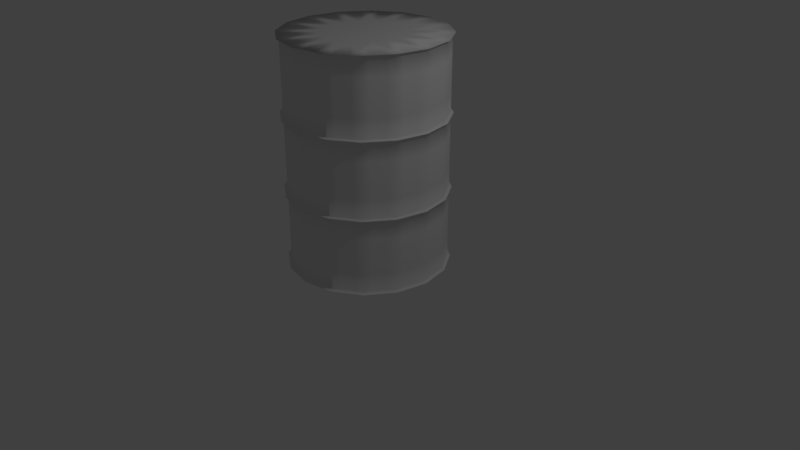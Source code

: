 # Source: barrel.blend  (saved by Blender 2.79.0; exported with 4.5.12 LTS)
import bpy
from mathutils import Matrix  # noqa: F401  (used for matrix-valued properties, if any)

bpy.ops.wm.read_factory_settings(use_empty=True)
scene = bpy.context.scene
scene.name = 'Scene'

# ---- collections
col_collection_1 = bpy.data.collections.new('Collection 1'); scene.collection.children.link(col_collection_1)

# ---- world
world_world = bpy.data.worlds.new('World'); scene.world = world_world
world_world.color = (0.05088, 0.05088, 0.05088)
world_world.use_sun_shadow = False
world_world.sun_shadow_jitter_overblur = 0.0
world_world.cycles.sampling_method = 'MANUAL'

# ---- cameras
cam_camera = bpy.data.cameras.new('Camera')
cam_camera.clip_end = 100.0
cam_camera.lens = 35.0
cam_camera.sensor_width = 32.0
cam_camera.sensor_height = 18.0
cam_camera.ortho_scale = 7.314
cam_camera.dof.focus_distance = 0.0
cam_camera.dof.aperture_fstop = 128.0

# ---- lights
light_lamp = bpy.data.lights.new('Lamp', 'POINT')
light_lamp.transmission_factor = 0.0
light_lamp.cutoff_distance = 30.0
light_lamp.energy = 100.0
light_lamp.shadow_buffer_clip_start = 1.001
light_lamp.shadow_soft_size = 0.1
light_lamp.shadow_maximum_resolution = 0.006
light_lamp.use_absolute_resolution = True

# ---- meshes
me_circle = bpy.data.meshes.new('Circle')
me_circle.from_pydata([(2.392e-09, 1.037, 0.0), (-0.3967, 0.9578, 0.0), (-0.7331, 0.7331, 0.0), (-0.9578, 0.3967, 0.0), (-1.037, -4.566e-08, 0.0), (-0.9578, -0.3967, 0.0), (-0.7331, -0.7331, 0.0), (-0.3967, -0.9578, 0.0), (-1.541e-07, -1.037, 0.0), (0.3967, -0.9578, 0.0), (0.7331, -0.7331, 0.0), (0.9578, -0.3967, 0.0), (1.037, 1.202e-08, 0.0), (0.9578, 0.3967, 0.0), (0.7331, 0.7331, 0.0), (0.3967, 0.9578, 0.0), (2.392e-09, 1.037, 2.88), (-0.3967, 0.9578, 2.88), (-0.7331, 0.7331, 2.88), (-0.9578, 0.3967, 2.88), (-1.037, -4.566e-08, 2.88), (-0.9578, -0.3967, 2.88), (-0.7331, -0.7331, 2.88), (-0.3967, -0.9578, 2.88), (-1.541e-07, -1.037, 2.88), (0.3967, -0.9578, 2.88), (0.7331, -0.7331, 2.88), (0.9578, -0.3967, 2.88), (1.037, 1.202e-08, 2.88), (0.9578, 0.3967, 2.88), (0.7331, 0.7331, 2.88), (0.3967, 0.9578, 2.88), (0.7331, 0.7331, 0.96), (0.7331, 0.7331, 1.92), (0.3967, 0.9578, 1.92), (0.3967, 0.9578, 0.96), (-0.3967, -0.9578, 0.96), (-0.3967, -0.9578, 1.92), (-1.541e-07, -1.037, 1.92), (-1.541e-07, -1.037, 0.96), (2.392e-09, 1.037, 0.96), (2.392e-09, 1.037, 1.92), (-0.3967, 0.9578, 1.92), (-0.3967, 0.9578, 0.96), (0.3967, -0.9578, 1.92), (0.3967, -0.9578, 0.96), (-0.7331, 0.7331, 1.92), (-0.7331, 0.7331, 0.96), (0.7331, -0.7331, 1.92), (0.7331, -0.7331, 0.96), (-0.9578, 0.3967, 1.92), (-0.9578, 0.3967, 0.96), (0.9578, -0.3967, 1.92), (0.9578, -0.3967, 0.96), (-1.037, -4.566e-08, 1.92), (-1.037, -4.566e-08, 0.96), (1.037, 1.202e-08, 1.92), (1.037, 1.202e-08, 0.96), (-0.9578, -0.3967, 1.92), (-0.9578, -0.3967, 0.96), (0.9578, 0.3967, 1.92), (0.9578, 0.3967, 0.96), (-0.7331, -0.7331, 1.92), (-0.7331, -0.7331, 0.96), (0.3827, 0.9239, 0.9408), (0.3827, 0.9239, 0.0192), (-1.51e-07, -1.0, 0.9408), (-1.51e-07, -1.0, 0.0192), (-0.3827, 0.9239, 0.9408), (-0.3827, 0.9239, 0.0192), (0.3827, -0.9239, 0.9408), (0.3827, -0.9239, 0.0192), (-0.7071, 0.7071, 0.9408), (-0.7071, 0.7071, 0.0192), (0.7071, -0.7071, 0.9408), (0.7071, -0.7071, 0.0192), (-0.9239, 0.3827, 0.9408), (-0.9239, 0.3827, 0.0192), (0.9239, -0.3827, 0.9408), (0.9239, -0.3827, 0.0192), (-1.0, -4.371e-08, 0.9408), (-1.0, -4.371e-08, 0.0192), (1.0, 1.192e-08, 0.9408), (1.0, 1.192e-08, 0.0192), (-0.9239, -0.3827, 0.9408), (-0.9239, -0.3827, 0.0192), (0.9239, 0.3827, 0.9408), (0.9239, 0.3827, 0.0192), (-0.7071, -0.7071, 0.9408), (-0.7071, -0.7071, 0.0192), (0.7071, 0.7071, 0.0192), (0.7071, 0.7071, 0.9408), (-0.3827, -0.9239, 0.0192), (-0.3827, -0.9239, 0.9408), (0.0, 1.0, 0.0192), (0.0, 1.0, 0.9408), (0.7071, 0.7071, 0.9792), (0.7071, 0.7071, 1.901), (0.3827, 0.9239, 1.901), (0.3827, 0.9239, 0.9792), (-0.3827, -0.9239, 0.9792), (-0.3827, -0.9239, 1.901), (-1.51e-07, -1.0, 1.901), (-1.51e-07, -1.0, 0.9792), (0.0, 1.0, 0.9792), (0.0, 1.0, 1.901), (-0.3827, 0.9239, 1.901), (-0.3827, 0.9239, 0.9792), (0.3827, -0.9239, 1.901), (0.3827, -0.9239, 0.9792), (-0.7071, 0.7071, 1.901), (-0.7071, 0.7071, 0.9792), (0.7071, -0.7071, 1.901), (0.7071, -0.7071, 0.9792), (-0.9239, 0.3827, 1.901), (-0.9239, 0.3827, 0.9792), (0.9239, -0.3827, 1.901), (0.9239, -0.3827, 0.9792), (-1.0, -4.371e-08, 1.901), (-1.0, -4.371e-08, 0.9792), (1.0, 1.192e-08, 1.901), (1.0, 1.192e-08, 0.9792), (-0.9239, -0.3827, 1.901), (-0.9239, -0.3827, 0.9792), (0.9239, 0.3827, 1.901), (0.9239, 0.3827, 0.9792), (-0.7071, -0.7071, 1.901), (-0.7071, -0.7071, 0.9792), (0.7071, 0.7071, 1.939), (0.7071, 0.7071, 2.861), (-0.3827, -0.9239, 1.939), (-0.3827, -0.9239, 2.861), (0.0, 1.0, 1.939), (0.0, 1.0, 2.861), (0.3827, 0.9239, 2.861), (0.3827, 0.9239, 1.939), (-1.51e-07, -1.0, 2.861), (-1.51e-07, -1.0, 1.939), (-0.3827, 0.9239, 2.861), (-0.3827, 0.9239, 1.939), (0.3827, -0.9239, 2.861), (0.3827, -0.9239, 1.939), (-0.7071, 0.7071, 2.861), (-0.7071, 0.7071, 1.939), (0.7071, -0.7071, 2.861), (0.7071, -0.7071, 1.939), (-0.9239, 0.3827, 2.861), (-0.9239, 0.3827, 1.939), (0.9239, -0.3827, 2.861), (0.9239, -0.3827, 1.939), (-1.0, -4.371e-08, 2.861), (-1.0, -4.371e-08, 1.939), (1.0, 1.192e-08, 2.861), (1.0, 1.192e-08, 1.939), (-0.9239, -0.3827, 2.861), (-0.9239, -0.3827, 1.939), (0.9239, 0.3827, 2.861), (0.9239, 0.3827, 1.939), (-0.7071, -0.7071, 2.861), (-0.7071, -0.7071, 1.939)], [], [(134, 31, 30, 129), (136, 24, 23, 131), (138, 17, 16, 133), (133, 16, 31, 134), (140, 25, 24, 136), (142, 18, 17, 138), (144, 26, 25, 140), (146, 19, 18, 142), (148, 27, 26, 144), (150, 20, 19, 146), (152, 28, 27, 148), (154, 21, 20, 150), (156, 29, 28, 152), (158, 22, 21, 154), (129, 30, 29, 156), (131, 23, 22, 158), (93, 36, 63, 88), (101, 37, 62, 126), (91, 32, 61, 86), (97, 33, 60, 124), (88, 63, 59, 84), (126, 62, 58, 122), (86, 61, 57, 82), (124, 60, 56, 120), (84, 59, 55, 80), (122, 58, 54, 118), (82, 57, 53, 78), (120, 56, 52, 116), (80, 55, 51, 76), (118, 54, 50, 114), (78, 53, 49, 74), (116, 52, 48, 112), (76, 51, 47, 72), (114, 50, 46, 110), (74, 49, 45, 70), (112, 48, 44, 108), (72, 47, 43, 68), (110, 46, 42, 106), (70, 45, 39, 66), (108, 44, 38, 102), (95, 40, 35, 64), (105, 41, 34, 98), (68, 43, 40, 95), (106, 42, 41, 105), (66, 39, 36, 93), (102, 38, 37, 101), (64, 35, 32, 91), (98, 34, 33, 97), (15, 65, 90, 14), (65, 64, 91, 90), (8, 67, 92, 7), (67, 66, 93, 92), (1, 69, 94, 0), (69, 68, 95, 94), (0, 94, 65, 15), (94, 95, 64, 65), (9, 71, 67, 8), (71, 70, 66, 67), (2, 73, 69, 1), (73, 72, 68, 69), (10, 75, 71, 9), (75, 74, 70, 71), (3, 77, 73, 2), (77, 76, 72, 73), (11, 79, 75, 10), (79, 78, 74, 75), (4, 81, 77, 3), (81, 80, 76, 77), (12, 83, 79, 11), (83, 82, 78, 79), (5, 85, 81, 4), (85, 84, 80, 81), (13, 87, 83, 12), (87, 86, 82, 83), (6, 89, 85, 5), (89, 88, 84, 85), (14, 90, 87, 13), (90, 91, 86, 87), (7, 92, 89, 6), (92, 93, 88, 89), (35, 99, 96, 32), (99, 98, 97, 96), (39, 103, 100, 36), (103, 102, 101, 100), (43, 107, 104, 40), (107, 106, 105, 104), (40, 104, 99, 35), (104, 105, 98, 99), (45, 109, 103, 39), (109, 108, 102, 103), (47, 111, 107, 43), (111, 110, 106, 107), (49, 113, 109, 45), (113, 112, 108, 109), (51, 115, 111, 47), (115, 114, 110, 111), (53, 117, 113, 49), (117, 116, 112, 113), (55, 119, 115, 51), (119, 118, 114, 115), (57, 121, 117, 53), (121, 120, 116, 117), (59, 123, 119, 55), (123, 122, 118, 119), (61, 125, 121, 57), (125, 124, 120, 121), (63, 127, 123, 59), (127, 126, 122, 123), (32, 96, 125, 61), (96, 97, 124, 125), (36, 100, 127, 63), (100, 101, 126, 127), (37, 130, 159, 62), (130, 131, 158, 159), (33, 128, 157, 60), (128, 129, 156, 157), (62, 159, 155, 58), (159, 158, 154, 155), (60, 157, 153, 56), (157, 156, 152, 153), (58, 155, 151, 54), (155, 154, 150, 151), (56, 153, 149, 52), (153, 152, 148, 149), (54, 151, 147, 50), (151, 150, 146, 147), (52, 149, 145, 48), (149, 148, 144, 145), (50, 147, 143, 46), (147, 146, 142, 143), (48, 145, 141, 44), (145, 144, 140, 141), (46, 143, 139, 42), (143, 142, 138, 139), (44, 141, 137, 38), (141, 140, 136, 137), (41, 132, 135, 34), (132, 133, 134, 135), (42, 139, 132, 41), (139, 138, 133, 132), (38, 137, 130, 37), (137, 136, 131, 130), (34, 135, 128, 33), (135, 134, 129, 128), (17, 18, 19, 20, 21, 22, 23, 24, 25, 26, 27, 28, 29, 30, 31, 16)])
me_circle.polygons.foreach_set('use_smooth', [True] * 145)
_uv = me_circle.uv_layers.new(name='UVMap')
_uv.uv.foreach_set('vector', [0.9406, 0.9923, 0.9406, 0.9991, 0.8781, 0.9991, 0.8781, 0.9923, 0.5031, 0.9923, 0.5031, 0.9991, 0.4406, 0.9991, 0.4406, 0.9923, 0.0656, 0.9923, 0.0656, 0.9991, 0.0031, 0.9991, 0.0031, 0.9923, 1.003, 0.9923, 1.003, 0.9991, 0.9406, 0.9991, 0.9406, 0.9923, 0.5656, 0.9923, 0.5656, 0.9991, 0.5031, 0.9991, 0.5031, 0.9923, 0.1281, 0.9923, 0.1281, 0.9991, 0.0656, 0.9991, 0.0656, 0.9923, 0.6281, 0.9923, 0.6281, 0.9991, 0.5656, 0.9991, 0.5656, 0.9923, 0.1906, 0.9923, 0.1906, 0.9991, 0.1281, 0.9991, 0.1281, 0.9923, 0.6906, 0.9923, 0.6906, 0.9991, 0.6281, 0.9991, 0.6281, 0.9923, 0.2531, 0.9923, 0.2531, 0.9991, 0.1906, 0.9991, 0.1906, 0.9923, 0.7531, 0.9923, 0.7531, 0.9991, 0.6906, 0.9991, 0.6906, 0.9923, 0.3156, 0.9923, 0.3156, 0.9991, 0.2531, 0.9991, 0.2531, 0.9923, 0.8156, 0.9923, 0.8156, 0.9991, 0.7531, 0.9991, 0.7531, 0.9923, 0.3781, 0.9923, 0.3781, 0.9991, 0.3156, 0.9991, 0.3156, 0.9923, 0.8781, 0.9923, 0.8781, 0.9991, 0.8156, 0.9991, 0.8156, 0.9923, 0.4406, 0.9923, 0.4406, 0.9991, 0.3781, 0.9991, 0.3781, 0.9923, 0.4406, 0.3119, 0.4406, 0.3187, 0.3781, 0.3187, 0.3781, 0.3119, 0.4406, 0.6521, 0.4406, 0.6589, 0.3781, 0.6589, 0.3781, 0.6521, 0.8781, 0.3119, 0.8781, 0.3187, 0.8156, 0.3187, 0.8156, 0.3119, 0.8781, 0.6521, 0.8781, 0.6589, 0.8156, 0.6589, 0.8156, 0.6521, 0.3781, 0.3119, 0.3781, 0.3187, 0.3156, 0.3187, 0.3156, 0.3119, 0.3781, 0.6521, 0.3781, 0.6589, 0.3156, 0.6589, 0.3156, 0.6521, 0.8156, 0.3119, 0.8156, 0.3187, 0.7531, 0.3187, 0.7531, 0.3119, 0.8156, 0.6521, 0.8156, 0.6589, 0.7531, 0.6589, 0.7531, 0.6521, 0.3156, 0.3119, 0.3156, 0.3187, 0.2531, 0.3187, 0.2531, 0.3119, 0.3156, 0.6521, 0.3156, 0.6589, 0.2531, 0.6589, 0.2531, 0.6521, 0.7531, 0.3119, 0.7531, 0.3187, 0.6906, 0.3187, 0.6906, 0.3119, 0.7531, 0.6521, 0.7531, 0.6589, 0.6906, 0.6589, 0.6906, 0.6521, 0.2531, 0.3119, 0.2531, 0.3187, 0.1906, 0.3187, 0.1906, 0.3119, 0.2531, 0.6521, 0.2531, 0.6589, 0.1906, 0.6589, 0.1906, 0.6521, 0.6906, 0.3119, 0.6906, 0.3187, 0.6281, 0.3187, 0.6281, 0.3119, 0.6906, 0.6521, 0.6906, 0.6589, 0.6281, 0.6589, 0.6281, 0.6521, 0.1906, 0.3119, 0.1906, 0.3187, 0.1281, 0.3187, 0.1281, 0.3119, 0.1906, 0.6521, 0.1906, 0.6589, 0.1281, 0.6589, 0.1281, 0.6521, 0.6281, 0.3119, 0.6281, 0.3187, 0.5656, 0.3187, 0.5656, 0.3119, 0.6281, 0.6521, 0.6281, 0.6589, 0.5656, 0.6589, 0.5656, 0.6521, 0.1281, 0.3119, 0.1281, 0.3187, 0.0656, 0.3187, 0.0656, 0.3119, 0.1281, 0.6521, 0.1281, 0.6589, 0.0656, 0.6589, 0.0656, 0.6521, 0.5656, 0.3119, 0.5656, 0.3187, 0.5031, 0.3187, 0.5031, 0.3119, 0.5656, 0.6521, 0.5656, 0.6589, 0.5031, 0.6589, 0.5031, 0.6521, 1.003, 0.3119, 1.003, 0.3187, 0.9406, 0.3187, 0.9406, 0.3119, 1.003, 0.6521, 1.003, 0.6589, 0.9406, 0.6589, 0.9406, 0.6521, 0.0656, 0.3119, 0.0656, 0.3187, 0.0031, 0.3187, 0.0031, 0.3119, 0.0656, 0.6521, 0.0656, 0.6589, 0.0031, 0.6589, 0.0031, 0.6521, 0.5031, 0.3119, 0.5031, 0.3187, 0.4406, 0.3187, 0.4406, 0.3119, 0.5031, 0.6521, 0.5031, 0.6589, 0.4406, 0.6589, 0.4406, 0.6521, 0.9406, 0.3119, 0.9406, 0.3187, 0.8781, 0.3187, 0.8781, 0.3119, 0.9406, 0.6521, 0.9406, 0.6589, 0.8781, 0.6589, 0.8781, 0.6521, 0.9406, -0.02152, 0.9406, -0.01472, 0.8781, -0.01472, 0.8781, -0.02152, 0.9406, -0.01472, 0.9406, 0.3119, 0.8781, 0.3119, 0.8781, -0.01472, 0.5031, -0.02152, 0.5031, -0.01472, 0.4406, -0.01472, 0.4406, -0.02152, 0.5031, -0.01472, 0.5031, 0.3119, 0.4406, 0.3119, 0.4406, -0.01472, 0.0656, -0.02152, 0.0656, -0.01472, 0.0031, -0.01472, 0.0031, -0.02152, 0.0656, -0.01472, 0.0656, 0.3119, 0.0031, 0.3119, 0.0031, -0.01472, 1.003, -0.02152, 1.003, -0.01472, 0.9406, -0.01472, 0.9406, -0.02152, 1.003, -0.01472, 1.003, 0.3119, 0.9406, 0.3119, 0.9406, -0.01472, 0.5656, -0.02152, 0.5656, -0.01472, 0.5031, -0.01472, 0.5031, -0.02152, 0.5656, -0.01472, 0.5656, 0.3119, 0.5031, 0.3119, 0.5031, -0.01472, 0.1281, -0.02152, 0.1281, -0.01472, 0.0656, -0.01472, 0.0656, -0.02152, 0.1281, -0.01472, 0.1281, 0.3119, 0.0656, 0.3119, 0.0656, -0.01472, 0.6281, -0.02152, 0.6281, -0.01472, 0.5656, -0.01472, 0.5656, -0.02152, 0.6281, -0.01472, 0.6281, 0.3119, 0.5656, 0.3119, 0.5656, -0.01472, 0.1906, -0.02152, 0.1906, -0.01472, 0.1281, -0.01472, 0.1281, -0.02152, 0.1906, -0.01472, 0.1906, 0.3119, 0.1281, 0.3119, 0.1281, -0.01472, 0.6906, -0.02152, 0.6906, -0.01472, 0.6281, -0.01472, 0.6281, -0.02152, 0.6906, -0.01472, 0.6906, 0.3119, 0.6281, 0.3119, 0.6281, -0.01472, 0.2531, -0.02152, 0.2531, -0.01472, 0.1906, -0.01472, 0.1906, -0.02152, 0.2531, -0.01472, 0.2531, 0.3119, 0.1906, 0.3119, 0.1906, -0.01472, 0.7531, -0.02152, 0.7531, -0.01472, 0.6906, -0.01472, 0.6906, -0.02152, 0.7531, -0.01472, 0.7531, 0.3119, 0.6906, 0.3119, 0.6906, -0.01472, 0.3156, -0.02152, 0.3156, -0.01472, 0.2531, -0.01472, 0.2531, -0.02152, 0.3156, -0.01472, 0.3156, 0.3119, 0.2531, 0.3119, 0.2531, -0.01472, 0.8156, -0.02152, 0.8156, -0.01472, 0.7531, -0.01472, 0.7531, -0.02152, 0.8156, -0.01472, 0.8156, 0.3119, 0.7531, 0.3119, 0.7531, -0.01472, 0.3781, -0.02152, 0.3781, -0.01472, 0.3156, -0.01472, 0.3156, -0.02152, 0.3781, -0.01472, 0.3781, 0.3119, 0.3156, 0.3119, 0.3156, -0.01472, 0.8781, -0.02152, 0.8781, -0.01472, 0.8156, -0.01472, 0.8156, -0.02152, 0.8781, -0.01472, 0.8781, 0.3119, 0.8156, 0.3119, 0.8156, -0.01472, 0.4406, -0.02152, 0.4406, -0.01472, 0.3781, -0.01472, 0.3781, -0.02152, 0.4406, -0.01472, 0.4406, 0.3119, 0.3781, 0.3119, 0.3781, -0.01472, 0.9406, 0.3187, 0.9406, 0.3255, 0.8781, 0.3255, 0.8781, 0.3187, 0.9406, 0.3255, 0.9406, 0.6521, 0.8781, 0.6521, 0.8781, 0.3255, 0.5031, 0.3187, 0.5031, 0.3255, 0.4406, 0.3255, 0.4406, 0.3187, 0.5031, 0.3255, 0.5031, 0.6521, 0.4406, 0.6521, 0.4406, 0.3255, 0.0656, 0.3187, 0.0656, 0.3255, 0.0031, 0.3255, 0.0031, 0.3187, 0.0656, 0.3255, 0.0656, 0.6521, 0.0031, 0.6521, 0.0031, 0.3255, 1.003, 0.3187, 1.003, 0.3255, 0.9406, 0.3255, 0.9406, 0.3187, 1.003, 0.3255, 1.003, 0.6521, 0.9406, 0.6521, 0.9406, 0.3255, 0.5656, 0.3187, 0.5656, 0.3255, 0.5031, 0.3255, 0.5031, 0.3187, 0.5656, 0.3255, 0.5656, 0.6521, 0.5031, 0.6521, 0.5031, 0.3255, 0.1281, 0.3187, 0.1281, 0.3255, 0.0656, 0.3255, 0.0656, 0.3187, 0.1281, 0.3255, 0.1281, 0.6521, 0.0656, 0.6521, 0.0656, 0.3255, 0.6281, 0.3187, 0.6281, 0.3255, 0.5656, 0.3255, 0.5656, 0.3187, 0.6281, 0.3255, 0.6281, 0.6521, 0.5656, 0.6521, 0.5656, 0.3255, 0.1906, 0.3187, 0.1906, 0.3255, 0.1281, 0.3255, 0.1281, 0.3187, 0.1906, 0.3255, 0.1906, 0.6521, 0.1281, 0.6521, 0.1281, 0.3255, 0.6906, 0.3187, 0.6906, 0.3255, 0.6281, 0.3255, 0.6281, 0.3187, 0.6906, 0.3255, 0.6906, 0.6521, 0.6281, 0.6521, 0.6281, 0.3255, 0.2531, 0.3187, 0.2531, 0.3255, 0.1906, 0.3255, 0.1906, 0.3187, 0.2531, 0.3255, 0.2531, 0.6521, 0.1906, 0.6521, 0.1906, 0.3255, 0.7531, 0.3187, 0.7531, 0.3255, 0.6906, 0.3255, 0.6906, 0.3187, 0.7531, 0.3255, 0.7531, 0.6521, 0.6906, 0.6521, 0.6906, 0.3255, 0.3156, 0.3187, 0.3156, 0.3255, 0.2531, 0.3255, 0.2531, 0.3187, 0.3156, 0.3255, 0.3156, 0.6521, 0.2531, 0.6521, 0.2531, 0.3255, 0.8156, 0.3187, 0.8156, 0.3255, 0.7531, 0.3255, 0.7531, 0.3187, 0.8156, 0.3255, 0.8156, 0.6521, 0.7531, 0.6521, 0.7531, 0.3255, 0.3781, 0.3187, 0.3781, 0.3255, 0.3156, 0.3255, 0.3156, 0.3187, 0.3781, 0.3255, 0.3781, 0.6521, 0.3156, 0.6521, 0.3156, 0.3255, 0.8781, 0.3187, 0.8781, 0.3255, 0.8156, 0.3255, 0.8156, 0.3187, 0.8781, 0.3255, 0.8781, 0.6521, 0.8156, 0.6521, 0.8156, 0.3255, 0.4406, 0.3187, 0.4406, 0.3255, 0.3781, 0.3255, 0.3781, 0.3187, 0.4406, 0.3255, 0.4406, 0.6521, 0.3781, 0.6521, 0.3781, 0.3255, 0.4406, 0.6589, 0.4406, 0.6657, 0.3781, 0.6657, 0.3781, 0.6589, 0.4406, 0.6657, 0.4406, 0.9923, 0.3781, 0.9923, 0.3781, 0.6657, 0.8781, 0.6589, 0.8781, 0.6657, 0.8156, 0.6657, 0.8156, 0.6589, 0.8781, 0.6657, 0.8781, 0.9923, 0.8156, 0.9923, 0.8156, 0.6657, 0.3781, 0.6589, 0.3781, 0.6657, 0.3156, 0.6657, 0.3156, 0.6589, 0.3781, 0.6657, 0.3781, 0.9923, 0.3156, 0.9923, 0.3156, 0.6657, 0.8156, 0.6589, 0.8156, 0.6657, 0.7531, 0.6657, 0.7531, 0.6589, 0.8156, 0.6657, 0.8156, 0.9923, 0.7531, 0.9923, 0.7531, 0.6657, 0.3156, 0.6589, 0.3156, 0.6657, 0.2531, 0.6657, 0.2531, 0.6589, 0.3156, 0.6657, 0.3156, 0.9923, 0.2531, 0.9923, 0.2531, 0.6657, 0.7531, 0.6589, 0.7531, 0.6657, 0.6906, 0.6657, 0.6906, 0.6589, 0.7531, 0.6657, 0.7531, 0.9923, 0.6906, 0.9923, 0.6906, 0.6657, 0.2531, 0.6589, 0.2531, 0.6657, 0.1906, 0.6657, 0.1906, 0.6589, 0.2531, 0.6657, 0.2531, 0.9923, 0.1906, 0.9923, 0.1906, 0.6657, 0.6906, 0.6589, 0.6906, 0.6657, 0.6281, 0.6657, 0.6281, 0.6589, 0.6906, 0.6657, 0.6906, 0.9923, 0.6281, 0.9923, 0.6281, 0.6657, 0.1906, 0.6589, 0.1906, 0.6657, 0.1281, 0.6657, 0.1281, 0.6589, 0.1906, 0.6657, 0.1906, 0.9923, 0.1281, 0.9923, 0.1281, 0.6657, 0.6281, 0.6589, 0.6281, 0.6657, 0.5656, 0.6657, 0.5656, 0.6589, 0.6281, 0.6657, 0.6281, 0.9923, 0.5656, 0.9923, 0.5656, 0.6657, 0.1281, 0.6589, 0.1281, 0.6657, 0.0656, 0.6657, 0.0656, 0.6589, 0.1281, 0.6657, 0.1281, 0.9923, 0.0656, 0.9923, 0.0656, 0.6657, 0.5656, 0.6589, 0.5656, 0.6657, 0.5031, 0.6657, 0.5031, 0.6589, 0.5656, 0.6657, 0.5656, 0.9923, 0.5031, 0.9923, 0.5031, 0.6657, 1.003, 0.6589, 1.003, 0.6657, 0.9406, 0.6657, 0.9406, 0.6589, 1.003, 0.6657, 1.003, 0.9923, 0.9406, 0.9923, 0.9406, 0.6657, 0.0656, 0.6589, 0.0656, 0.6657, 0.0031, 0.6657, 0.0031, 0.6589, 0.0656, 0.6657, 0.0656, 0.9923, 0.0031, 0.9923, 0.0031, 0.6657, 0.5031, 0.6589, 0.5031, 0.6657, 0.4406, 0.6657, 0.4406, 0.6589, 0.5031, 0.6657, 0.5031, 0.9923, 0.4406, 0.9923, 0.4406, 0.6657, 0.9406, 0.6589, 0.9406, 0.6657, 0.8781, 0.6657, 0.8781, 0.6589, 0.9406, 0.6657, 0.9406, 0.9923, 0.8781, 0.9923, 0.8781, 0.6657, 0.5049, 0.3543, 0.5326, 0.3774, 0.5538, 0.4202, 0.5653, 0.476, 0.5653, 0.5365, 0.5538, 0.5923, 0.5326, 0.6351, 0.5049, 0.6582, 0.4749, 0.6582, 0.4472, 0.6351, 0.426, 0.5923, 0.4145, 0.5365, 0.4145, 0.476, 0.426, 0.4202, 0.4472, 0.3774, 0.4749, 0.3543])
me_circle.use_remesh_preserve_volume = False
me_circle.use_remesh_preserve_attributes = False
me_circle.use_mirror_vertex_groups = False
me_circle.update()

# ---- objects
ob_circle = bpy.data.objects.new('Circle', me_circle)
ob_lamp = bpy.data.objects.new('Lamp', light_lamp)
ob_camera = bpy.data.objects.new('Camera', cam_camera)

# ---- transforms, parenting, visibility, modifiers, constraints
ob_circle.location = (0.0, 0.0, 0.0)
ob_circle.lineart.crease_threshold = 0.0
_m = ob_circle.modifiers.new('Subsurf', 'SUBSURF')
_m.uv_smooth = 'PRESERVE_CORNERS'
_m.quality = 2
_m.subdivision_type = 'SIMPLE'
_m.levels = 2
_m.show_only_control_edges = False
ob_lamp.location = (4.076, 1.005, 5.904)
ob_lamp.rotation_euler = (0.6503, 0.05522, 1.866)
ob_lamp.lock_rotations_4d = False
ob_lamp.empty_display_type = 'ARROWS'
ob_lamp.color = (0.0, 0.0, 0.0, 0.0)
ob_lamp.lineart.crease_threshold = 0.0
ob_camera.location = (7.481, -6.508, 5.344)
ob_camera.rotation_euler = (1.109, 0.0, 0.8149)
ob_camera.lock_rotations_4d = False
ob_camera.empty_display_type = 'ARROWS'
ob_camera.color = (0.0, 0.0, 0.0, 0.0)
ob_camera.display_type = 'WIRE'
ob_camera.lineart.crease_threshold = 0.0

# ---- collection membership
col_collection_1.objects.link(ob_circle)
col_collection_1.objects.link(ob_lamp)
col_collection_1.objects.link(ob_camera)

# ---- scene / render settings (as saved in the file)
scene.camera = ob_camera
scene.frame_start = 1; scene.frame_end = 250; scene.frame_set(1)
scene.render.engine = 'BLENDER_EEVEE_NEXT'
scene.render.resolution_percentage = 50
scene.render.dither_intensity = 0.0
scene.cycles.use_denoising = False
scene.cycles.samples = 128
scene.cycles.sampling_pattern = 'TABULATED_SOBOL'
scene.cycles.use_adaptive_sampling = False
scene.cycles.use_light_tree = False
scene.cycles.blur_glossy = 0.0
scene.cycles.sample_clamp_indirect = 0.0
scene.view_settings.view_transform = 'Standard'
bpy.context.view_layer.update()
